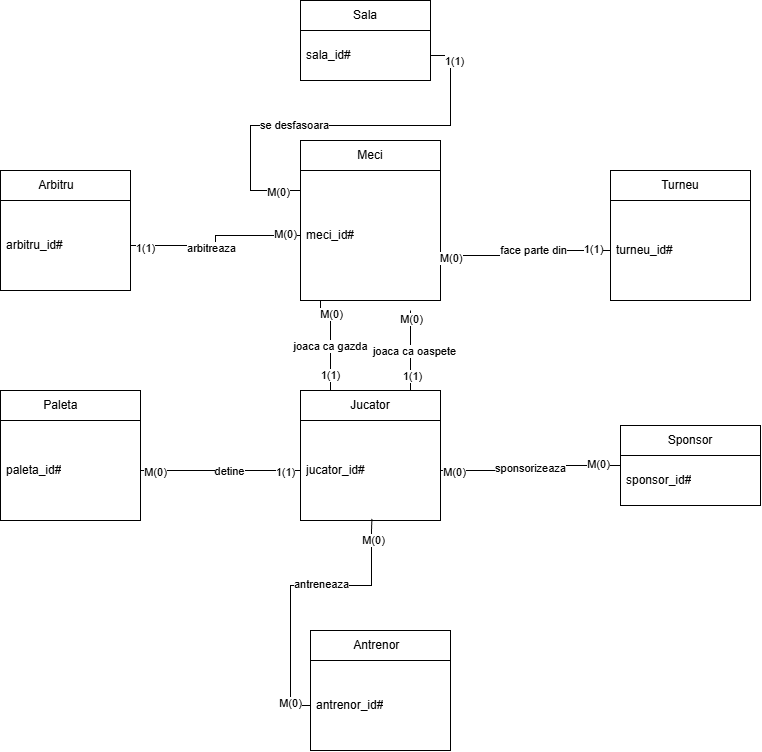

The diagram above was exported from draw.io. Its source (the exported page's mxGraphModel, read from the mxfile embedded in the PNG):
<mxGraphModel dx="1489" dy="763" grid="1" gridSize="10" guides="1" tooltips="1" connect="1" arrows="1" fold="1" page="1" pageScale="1" pageWidth="827" pageHeight="1169" math="0" shadow="0">
  <root>
    <mxCell id="0" />
    <mxCell id="1" parent="0" />
    <mxCell id="YpH58ypqLKqI7luHBDpx-6" parent="1" style="swimlane;fontStyle=0;childLayout=stackLayout;horizontal=1;startSize=30;horizontalStack=0;resizeParent=1;resizeParentMax=0;resizeLast=0;collapsible=1;marginBottom=0;whiteSpace=wrap;html=1;" value="Arbitru&lt;span style=&quot;white-space: pre;&quot;&gt;&#09;&lt;/span&gt;" vertex="1">
      <mxGeometry height="120" width="130" x="20" y="250" as="geometry" />
    </mxCell>
    <mxCell id="YpH58ypqLKqI7luHBDpx-7" parent="YpH58ypqLKqI7luHBDpx-6" style="text;strokeColor=none;fillColor=none;align=left;verticalAlign=middle;spacingLeft=4;spacingRight=4;overflow=hidden;points=[[0,0.5],[1,0.5]];portConstraint=eastwest;rotatable=0;whiteSpace=wrap;html=1;" value="&lt;div&gt;arbitru_id#&lt;/div&gt;" vertex="1">
      <mxGeometry height="90" width="130" y="30" as="geometry" />
    </mxCell>
    <mxCell id="YpH58ypqLKqI7luHBDpx-12" parent="1" style="swimlane;fontStyle=0;childLayout=stackLayout;horizontal=1;startSize=30;horizontalStack=0;resizeParent=1;resizeParentMax=0;resizeLast=0;collapsible=1;marginBottom=0;whiteSpace=wrap;html=1;" value="Turneu" vertex="1">
      <mxGeometry height="130" width="140" x="630" y="250" as="geometry" />
    </mxCell>
    <mxCell id="YpH58ypqLKqI7luHBDpx-13" parent="YpH58ypqLKqI7luHBDpx-12" style="text;strokeColor=none;fillColor=none;align=left;verticalAlign=middle;spacingLeft=4;spacingRight=4;overflow=hidden;points=[[0,0.5],[1,0.5]];portConstraint=eastwest;rotatable=0;whiteSpace=wrap;html=1;" value="&lt;div&gt;turneu_id#&lt;/div&gt;" vertex="1">
      <mxGeometry height="100" width="140" y="30" as="geometry" />
    </mxCell>
    <mxCell id="YpH58ypqLKqI7luHBDpx-14" parent="1" style="swimlane;fontStyle=0;childLayout=stackLayout;horizontal=1;startSize=30;horizontalStack=0;resizeParent=1;resizeParentMax=0;resizeLast=0;collapsible=1;marginBottom=0;whiteSpace=wrap;html=1;" value="&lt;span style=&quot;white-space: pre;&quot;&gt;Paleta&#09;&lt;/span&gt;" vertex="1">
      <mxGeometry height="130" width="140" x="20" y="470" as="geometry" />
    </mxCell>
    <mxCell id="YpH58ypqLKqI7luHBDpx-15" parent="YpH58ypqLKqI7luHBDpx-14" style="text;strokeColor=none;fillColor=none;align=left;verticalAlign=middle;spacingLeft=4;spacingRight=4;overflow=hidden;points=[[0,0.5],[1,0.5]];portConstraint=eastwest;rotatable=0;whiteSpace=wrap;html=1;" value="&lt;div&gt;paleta_id#&lt;/div&gt;" vertex="1">
      <mxGeometry height="100" width="140" y="30" as="geometry" />
    </mxCell>
    <mxCell id="YpH58ypqLKqI7luHBDpx-10" parent="1" style="swimlane;fontStyle=0;childLayout=stackLayout;horizontal=1;startSize=30;horizontalStack=0;resizeParent=1;resizeParentMax=0;resizeLast=0;collapsible=1;marginBottom=0;whiteSpace=wrap;html=1;" value="Meci" vertex="1">
      <mxGeometry height="160" width="140" x="320" y="220" as="geometry" />
    </mxCell>
    <mxCell id="YpH58ypqLKqI7luHBDpx-11" parent="YpH58ypqLKqI7luHBDpx-10" style="text;strokeColor=none;fillColor=none;align=left;verticalAlign=middle;spacingLeft=4;spacingRight=4;overflow=hidden;points=[[0,0.5],[1,0.5]];portConstraint=eastwest;rotatable=0;whiteSpace=wrap;html=1;" value="meci_id#" vertex="1">
      <mxGeometry height="130" width="140" y="30" as="geometry" />
    </mxCell>
    <mxCell id="YpH58ypqLKqI7luHBDpx-17" parent="1" style="swimlane;fontStyle=0;childLayout=stackLayout;horizontal=1;startSize=30;horizontalStack=0;resizeParent=1;resizeParentMax=0;resizeLast=0;collapsible=1;marginBottom=0;whiteSpace=wrap;html=1;" value="Jucator" vertex="1">
      <mxGeometry height="130" width="140" x="320" y="470" as="geometry">
        <mxRectangle height="30" width="80" x="570" y="380" as="alternateBounds" />
      </mxGeometry>
    </mxCell>
    <mxCell id="YpH58ypqLKqI7luHBDpx-18" parent="YpH58ypqLKqI7luHBDpx-17" style="text;strokeColor=none;fillColor=none;align=left;verticalAlign=middle;spacingLeft=4;spacingRight=4;overflow=hidden;points=[[0,0.5],[1,0.5]];portConstraint=eastwest;rotatable=0;whiteSpace=wrap;html=1;" value="&lt;div&gt;jucator_id#&lt;/div&gt;" vertex="1">
      <mxGeometry height="100" width="140" y="30" as="geometry" />
    </mxCell>
    <mxCell id="YpH58ypqLKqI7luHBDpx-19" parent="1" style="swimlane;fontStyle=0;childLayout=stackLayout;horizontal=1;startSize=30;horizontalStack=0;resizeParent=1;resizeParentMax=0;resizeLast=0;collapsible=1;marginBottom=0;whiteSpace=wrap;html=1;" value="Antrenor&lt;span style=&quot;white-space: pre;&quot;&gt;&#09;&lt;/span&gt;" vertex="1">
      <mxGeometry height="120" width="140" x="330" y="710" as="geometry" />
    </mxCell>
    <mxCell id="YpH58ypqLKqI7luHBDpx-20" parent="YpH58ypqLKqI7luHBDpx-19" style="text;strokeColor=none;fillColor=none;align=left;verticalAlign=middle;spacingLeft=4;spacingRight=4;overflow=hidden;points=[[0,0.5],[1,0.5]];portConstraint=eastwest;rotatable=0;whiteSpace=wrap;html=1;" value="&lt;div&gt;antrenor_id#&lt;/div&gt;" vertex="1">
      <mxGeometry height="90" width="140" y="30" as="geometry" />
    </mxCell>
    <mxCell id="yJ5ZEJvpmAiYteUzD0Ll-2" edge="1" parent="1" source="YpH58ypqLKqI7luHBDpx-21" style="edgeStyle=orthogonalEdgeStyle;rounded=0;orthogonalLoop=1;jettySize=auto;html=1;entryX=1;entryY=0.5;entryDx=0;entryDy=0;endArrow=none;endFill=0;" target="YpH58ypqLKqI7luHBDpx-18" value="sponsorizeaza">
      <mxGeometry relative="1" as="geometry" />
    </mxCell>
    <mxCell id="yJ5ZEJvpmAiYteUzD0Ll-22" connectable="0" parent="yJ5ZEJvpmAiYteUzD0Ll-2" style="edgeLabel;html=1;align=center;verticalAlign=middle;resizable=0;points=[];" value="M(0)" vertex="1">
      <mxGeometry relative="1" x="0.8492" y="1" as="geometry">
        <mxPoint as="offset" />
      </mxGeometry>
    </mxCell>
    <mxCell id="yJ5ZEJvpmAiYteUzD0Ll-23" connectable="0" parent="yJ5ZEJvpmAiYteUzD0Ll-2" style="edgeLabel;html=1;align=center;verticalAlign=middle;resizable=0;points=[];" value="M(0)" vertex="1">
      <mxGeometry relative="1" x="-0.7571" y="-2" as="geometry">
        <mxPoint as="offset" />
      </mxGeometry>
    </mxCell>
    <mxCell id="YpH58ypqLKqI7luHBDpx-21" parent="1" style="swimlane;fontStyle=0;childLayout=stackLayout;horizontal=1;startSize=30;horizontalStack=0;resizeParent=1;resizeParentMax=0;resizeLast=0;collapsible=1;marginBottom=0;whiteSpace=wrap;html=1;" value="Sponsor" vertex="1">
      <mxGeometry height="80" width="140" x="640" y="505" as="geometry">
        <mxRectangle height="30" width="80" x="570" y="380" as="alternateBounds" />
      </mxGeometry>
    </mxCell>
    <mxCell id="YpH58ypqLKqI7luHBDpx-22" parent="YpH58ypqLKqI7luHBDpx-21" style="text;strokeColor=none;fillColor=none;align=left;verticalAlign=middle;spacingLeft=4;spacingRight=4;overflow=hidden;points=[[0,0.5],[1,0.5]];portConstraint=eastwest;rotatable=0;whiteSpace=wrap;html=1;" value="&lt;div&gt;sponsor_id#&lt;/div&gt;" vertex="1">
      <mxGeometry height="50" width="140" y="30" as="geometry" />
    </mxCell>
    <mxCell id="yJ5ZEJvpmAiYteUzD0Ll-5" edge="1" parent="1" source="YpH58ypqLKqI7luHBDpx-7" style="edgeStyle=orthogonalEdgeStyle;rounded=0;orthogonalLoop=1;jettySize=auto;html=1;entryX=0;entryY=0.5;entryDx=0;entryDy=0;endArrow=none;endFill=0;" target="YpH58ypqLKqI7luHBDpx-11">
      <mxGeometry relative="1" as="geometry" />
    </mxCell>
    <mxCell id="yJ5ZEJvpmAiYteUzD0Ll-16" connectable="0" parent="yJ5ZEJvpmAiYteUzD0Ll-5" style="edgeLabel;html=1;align=center;verticalAlign=middle;resizable=0;points=[];" value="&lt;div&gt;arbitreaza&lt;/div&gt;" vertex="1">
      <mxGeometry relative="1" x="-0.11" y="-2" as="geometry">
        <mxPoint as="offset" />
      </mxGeometry>
    </mxCell>
    <mxCell id="yJ5ZEJvpmAiYteUzD0Ll-29" connectable="0" parent="yJ5ZEJvpmAiYteUzD0Ll-5" style="edgeLabel;html=1;align=center;verticalAlign=middle;resizable=0;points=[];" value="M(0)" vertex="1">
      <mxGeometry relative="1" x="0.8185" y="2" as="geometry">
        <mxPoint as="offset" />
      </mxGeometry>
    </mxCell>
    <mxCell id="yJ5ZEJvpmAiYteUzD0Ll-31" connectable="0" parent="yJ5ZEJvpmAiYteUzD0Ll-5" style="edgeLabel;html=1;align=center;verticalAlign=middle;resizable=0;points=[];" value="1(1)" vertex="1">
      <mxGeometry relative="1" x="-0.8389" y="-2" as="geometry">
        <mxPoint as="offset" />
      </mxGeometry>
    </mxCell>
    <mxCell id="yJ5ZEJvpmAiYteUzD0Ll-6" edge="1" parent="1" source="YpH58ypqLKqI7luHBDpx-11" style="edgeStyle=orthogonalEdgeStyle;rounded=0;orthogonalLoop=1;jettySize=auto;html=1;entryX=0;entryY=0.5;entryDx=0;entryDy=0;endArrow=none;endFill=0;" target="YpH58ypqLKqI7luHBDpx-13" value="">
      <mxGeometry relative="1" as="geometry">
        <Array as="points">
          <mxPoint x="550" y="335" />
          <mxPoint x="550" y="330" />
        </Array>
      </mxGeometry>
    </mxCell>
    <mxCell id="yJ5ZEJvpmAiYteUzD0Ll-9" connectable="0" parent="yJ5ZEJvpmAiYteUzD0Ll-6" style="edgeLabel;html=1;align=center;verticalAlign=middle;resizable=0;points=[];" value="face parte din" vertex="1">
      <mxGeometry relative="1" x="0.1086" as="geometry">
        <mxPoint y="-1" as="offset" />
      </mxGeometry>
    </mxCell>
    <mxCell id="yJ5ZEJvpmAiYteUzD0Ll-26" connectable="0" parent="yJ5ZEJvpmAiYteUzD0Ll-6" style="edgeLabel;html=1;align=center;verticalAlign=middle;resizable=0;points=[];" value="&amp;nbsp; &amp;nbsp; &amp;nbsp; &amp;nbsp;M(0)" vertex="1">
      <mxGeometry relative="1" x="-0.9037" y="-2" as="geometry">
        <mxPoint x="-9" as="offset" />
      </mxGeometry>
    </mxCell>
    <mxCell id="yJ5ZEJvpmAiYteUzD0Ll-27" connectable="0" parent="yJ5ZEJvpmAiYteUzD0Ll-6" style="edgeLabel;html=1;align=center;verticalAlign=middle;resizable=0;points=[];" value="1(1&lt;span style=&quot;background-color: light-dark(#ffffff, var(--ge-dark-color, #121212)); color: light-dark(rgb(0, 0, 0), rgb(255, 255, 255));&quot;&gt;)&lt;/span&gt;" vertex="1">
      <mxGeometry relative="1" x="0.8188" y="2" as="geometry">
        <mxPoint x="-1" as="offset" />
      </mxGeometry>
    </mxCell>
    <mxCell id="yJ5ZEJvpmAiYteUzD0Ll-7" edge="1" parent="1" source="YpH58ypqLKqI7luHBDpx-15" style="edgeStyle=orthogonalEdgeStyle;rounded=0;orthogonalLoop=1;jettySize=auto;html=1;entryX=0;entryY=0.5;entryDx=0;entryDy=0;endArrow=none;endFill=0;" target="YpH58ypqLKqI7luHBDpx-18">
      <mxGeometry relative="1" as="geometry" />
    </mxCell>
    <mxCell id="yJ5ZEJvpmAiYteUzD0Ll-13" connectable="0" parent="yJ5ZEJvpmAiYteUzD0Ll-7" style="edgeLabel;html=1;align=center;verticalAlign=middle;resizable=0;points=[];" value="detine" vertex="1">
      <mxGeometry relative="1" x="0.1125" as="geometry">
        <mxPoint as="offset" />
      </mxGeometry>
    </mxCell>
    <mxCell id="yJ5ZEJvpmAiYteUzD0Ll-17" connectable="0" parent="yJ5ZEJvpmAiYteUzD0Ll-7" style="edgeLabel;html=1;align=center;verticalAlign=middle;resizable=0;points=[];" value="&lt;div&gt;M(0)&lt;/div&gt;" vertex="1">
      <mxGeometry relative="1" x="-0.8392" y="-1" as="geometry">
        <mxPoint x="1" as="offset" />
      </mxGeometry>
    </mxCell>
    <mxCell id="yJ5ZEJvpmAiYteUzD0Ll-18" connectable="0" parent="yJ5ZEJvpmAiYteUzD0Ll-7" style="edgeLabel;html=1;align=center;verticalAlign=middle;resizable=0;points=[];" value="1(1)" vertex="1">
      <mxGeometry relative="1" x="0.8073" y="-1" as="geometry">
        <mxPoint as="offset" />
      </mxGeometry>
    </mxCell>
    <mxCell id="yJ5ZEJvpmAiYteUzD0Ll-14" edge="1" parent="1" style="edgeStyle=orthogonalEdgeStyle;rounded=0;orthogonalLoop=1;jettySize=auto;html=1;entryX=0.5;entryY=1;entryDx=0;entryDy=0;entryPerimeter=0;endArrow=none;endFill=0;">
      <mxGeometry relative="1" as="geometry">
        <mxPoint x="430" y="470" as="sourcePoint" />
        <mxPoint x="430" y="390" as="targetPoint" />
      </mxGeometry>
    </mxCell>
    <mxCell id="yJ5ZEJvpmAiYteUzD0Ll-15" connectable="0" parent="yJ5ZEJvpmAiYteUzD0Ll-14" style="edgeLabel;html=1;align=center;verticalAlign=middle;resizable=0;points=[];" value="joaca ca oaspete" vertex="1">
      <mxGeometry relative="1" x="-0.1017" y="-3" as="geometry">
        <mxPoint y="-4" as="offset" />
      </mxGeometry>
    </mxCell>
    <mxCell id="yJ5ZEJvpmAiYteUzD0Ll-32" connectable="0" parent="yJ5ZEJvpmAiYteUzD0Ll-14" style="edgeLabel;html=1;align=center;verticalAlign=middle;resizable=0;points=[];" value="1(1)" vertex="1">
      <mxGeometry relative="1" x="-0.656" y="-1" as="geometry">
        <mxPoint as="offset" />
      </mxGeometry>
    </mxCell>
    <mxCell id="yJ5ZEJvpmAiYteUzD0Ll-33" connectable="0" parent="yJ5ZEJvpmAiYteUzD0Ll-14" style="edgeLabel;html=1;align=center;verticalAlign=middle;resizable=0;points=[];" value="M(0)" vertex="1">
      <mxGeometry relative="1" x="0.7845" as="geometry">
        <mxPoint as="offset" />
      </mxGeometry>
    </mxCell>
    <mxCell id="yJ5ZEJvpmAiYteUzD0Ll-4" edge="1" parent="1" source="YpH58ypqLKqI7luHBDpx-20" style="edgeStyle=orthogonalEdgeStyle;rounded=0;orthogonalLoop=1;jettySize=auto;html=1;endArrow=none;endFill=0;entryX=0.51;entryY=0.984;entryDx=0;entryDy=0;entryPerimeter=0;" target="YpH58ypqLKqI7luHBDpx-18">
      <mxGeometry relative="1" as="geometry">
        <Array as="points">
          <mxPoint x="310" y="785" />
          <mxPoint x="310" y="665" />
          <mxPoint x="391" y="665" />
          <mxPoint x="391" y="610" />
        </Array>
        <mxPoint x="680" y="580.8333333333333" as="targetPoint" />
      </mxGeometry>
    </mxCell>
    <mxCell id="yJ5ZEJvpmAiYteUzD0Ll-12" connectable="0" parent="yJ5ZEJvpmAiYteUzD0Ll-4" style="edgeLabel;html=1;align=center;verticalAlign=middle;resizable=0;points=[];" value="antreneaza" vertex="1">
      <mxGeometry relative="1" x="0.186" y="2" as="geometry">
        <mxPoint as="offset" />
      </mxGeometry>
    </mxCell>
    <mxCell id="yJ5ZEJvpmAiYteUzD0Ll-20" connectable="0" parent="yJ5ZEJvpmAiYteUzD0Ll-4" style="edgeLabel;html=1;align=center;verticalAlign=middle;resizable=0;points=[];" value="M(0)" vertex="1">
      <mxGeometry relative="1" x="0.8597" y="-1" as="geometry">
        <mxPoint as="offset" />
      </mxGeometry>
    </mxCell>
    <mxCell id="yJ5ZEJvpmAiYteUzD0Ll-21" connectable="0" parent="yJ5ZEJvpmAiYteUzD0Ll-4" style="edgeLabel;html=1;align=center;verticalAlign=middle;resizable=0;points=[];" value="M(0&lt;span style=&quot;background-color: light-dark(#ffffff, var(--ge-dark-color, #121212)); color: light-dark(rgb(0, 0, 0), rgb(255, 255, 255));&quot;&gt;)&lt;/span&gt;" vertex="1">
      <mxGeometry relative="1" x="-0.8453" as="geometry">
        <mxPoint x="-1" as="offset" />
      </mxGeometry>
    </mxCell>
    <mxCell id="yJ5ZEJvpmAiYteUzD0Ll-34" edge="1" parent="1" source="YpH58ypqLKqI7luHBDpx-17" style="edgeStyle=orthogonalEdgeStyle;rounded=0;orthogonalLoop=1;jettySize=auto;html=1;entryX=0.143;entryY=1;entryDx=0;entryDy=0;entryPerimeter=0;endArrow=none;endFill=0;" target="YpH58ypqLKqI7luHBDpx-11">
      <mxGeometry relative="1" as="geometry">
        <Array as="points">
          <mxPoint x="350" y="390" />
        </Array>
      </mxGeometry>
    </mxCell>
    <mxCell id="yJ5ZEJvpmAiYteUzD0Ll-35" connectable="0" parent="yJ5ZEJvpmAiYteUzD0Ll-34" style="edgeLabel;html=1;align=center;verticalAlign=middle;resizable=0;points=[];" value="M(0)" vertex="1">
      <mxGeometry relative="1" x="0.5548" as="geometry">
        <mxPoint as="offset" />
      </mxGeometry>
    </mxCell>
    <mxCell id="yJ5ZEJvpmAiYteUzD0Ll-36" connectable="0" parent="yJ5ZEJvpmAiYteUzD0Ll-34" style="edgeLabel;html=1;align=center;verticalAlign=middle;resizable=0;points=[];" value="1(1)" vertex="1">
      <mxGeometry relative="1" x="-0.7788" y="1" as="geometry">
        <mxPoint y="-4" as="offset" />
      </mxGeometry>
    </mxCell>
    <mxCell id="yJ5ZEJvpmAiYteUzD0Ll-37" connectable="0" parent="yJ5ZEJvpmAiYteUzD0Ll-34" style="edgeLabel;html=1;align=center;verticalAlign=middle;resizable=0;points=[];" value="joaca ca gazda" vertex="1">
      <mxGeometry relative="1" x="0.0362" y="1" as="geometry">
        <mxPoint y="7" as="offset" />
      </mxGeometry>
    </mxCell>
    <mxCell id="BptdKRGVCfspwdoAJ95a-1" parent="1" style="swimlane;fontStyle=0;childLayout=stackLayout;horizontal=1;startSize=30;horizontalStack=0;resizeParent=1;resizeParentMax=0;resizeLast=0;collapsible=1;marginBottom=0;whiteSpace=wrap;html=1;" value="Sala" vertex="1">
      <mxGeometry height="80" width="130" x="320" y="80" as="geometry" />
    </mxCell>
    <mxCell id="BptdKRGVCfspwdoAJ95a-2" parent="BptdKRGVCfspwdoAJ95a-1" style="text;strokeColor=none;fillColor=none;align=left;verticalAlign=middle;spacingLeft=4;spacingRight=4;overflow=hidden;points=[[0,0.5],[1,0.5]];portConstraint=eastwest;rotatable=0;whiteSpace=wrap;html=1;" value="&lt;div&gt;sala_id#&lt;/div&gt;" vertex="1">
      <mxGeometry height="50" width="130" y="30" as="geometry" />
    </mxCell>
    <mxCell id="BptdKRGVCfspwdoAJ95a-3" edge="1" parent="1" source="YpH58ypqLKqI7luHBDpx-11" style="edgeStyle=orthogonalEdgeStyle;rounded=0;orthogonalLoop=1;jettySize=auto;html=1;entryX=1;entryY=0.5;entryDx=0;entryDy=0;endArrow=none;endFill=0;" target="BptdKRGVCfspwdoAJ95a-2">
      <mxGeometry relative="1" as="geometry">
        <Array as="points">
          <mxPoint x="270" y="270" />
          <mxPoint x="270" y="205" />
          <mxPoint x="470" y="205" />
          <mxPoint x="470" y="135" />
        </Array>
        <mxPoint x="460" y="60" as="targetPoint" />
      </mxGeometry>
    </mxCell>
    <mxCell id="BptdKRGVCfspwdoAJ95a-4" connectable="0" parent="BptdKRGVCfspwdoAJ95a-3" style="edgeLabel;html=1;align=center;verticalAlign=middle;resizable=0;points=[];" value="M(0)" vertex="1">
      <mxGeometry relative="1" x="-0.9484" y="1" as="geometry">
        <mxPoint x="-13" as="offset" />
      </mxGeometry>
    </mxCell>
    <mxCell id="BptdKRGVCfspwdoAJ95a-5" connectable="0" parent="BptdKRGVCfspwdoAJ95a-3" style="edgeLabel;html=1;align=center;verticalAlign=middle;resizable=0;points=[];" value="se desfasoara" vertex="1">
      <mxGeometry relative="1" x="-0.216" y="1" as="geometry">
        <mxPoint as="offset" />
      </mxGeometry>
    </mxCell>
    <mxCell id="BptdKRGVCfspwdoAJ95a-6" connectable="0" parent="BptdKRGVCfspwdoAJ95a-3" style="edgeLabel;html=1;align=center;verticalAlign=middle;resizable=0;points=[];" value="1(1)" vertex="1">
      <mxGeometry relative="1" x="0.8778" y="-3" as="geometry">
        <mxPoint as="offset" />
      </mxGeometry>
    </mxCell>
  </root>
</mxGraphModel>